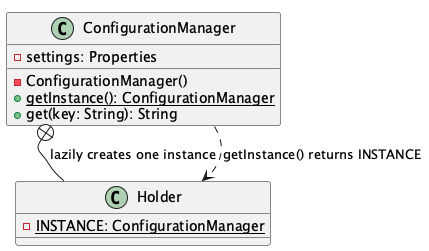

The diagram above was rendered by PlantUML. Its source (embedded in the PNG):
@startuml
!pragma layout smetana
class ConfigurationManager {
    -settings: Properties
    -ConfigurationManager()
    +{static} getInstance(): ConfigurationManager
    +get(key: String): String
}

class Holder {
    -{static} INSTANCE: ConfigurationManager
}

ConfigurationManager +-- Holder : "lazily creates one instance"
ConfigurationManager ..> Holder : "getInstance() returns INSTANCE"
@enduml